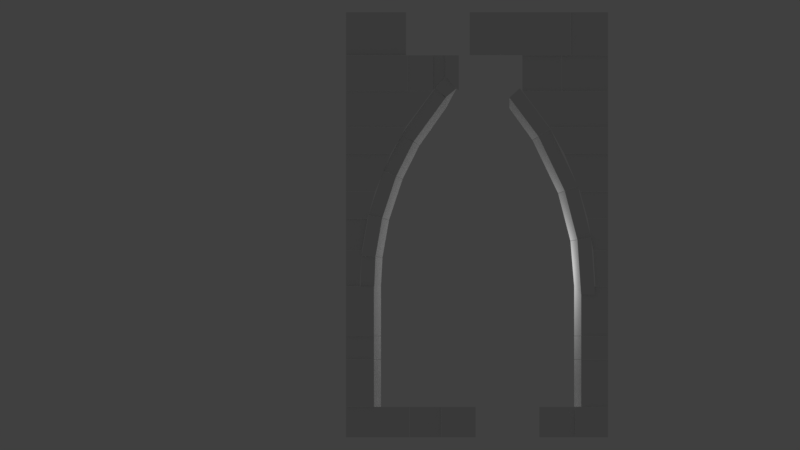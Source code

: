 # Source: FM_ARENA_0_Castle_0_SmallDoor_001.blend  (saved by Blender 2.79.0; exported with 4.5.12 LTS)
import bpy
from mathutils import Matrix  # noqa: F401  (used for matrix-valued properties, if any)

bpy.ops.wm.read_factory_settings(use_empty=True)
scene = bpy.context.scene
scene.name = 'Scene'

# ---- collections
col_collection_1 = bpy.data.collections.new('Collection 1'); scene.collection.children.link(col_collection_1)

# ---- world
world_world = bpy.data.worlds.new('World'); scene.world = world_world
world_world.color = (0.05088, 0.05088, 0.05088)
world_world.use_sun_shadow = False
world_world.sun_shadow_jitter_overblur = 0.0
world_world.cycles.sampling_method = 'MANUAL'

# ---- cameras
cam_camera = bpy.data.cameras.new('Camera')
cam_camera.type = 'ORTHO'
cam_camera.clip_end = 100.0
cam_camera.lens = 35.0
cam_camera.sensor_width = 32.0
cam_camera.sensor_height = 18.0
cam_camera.ortho_scale = 28.21
cam_camera.dof.focus_distance = 0.0

# ---- lights
light_lamp = bpy.data.lights.new('Lamp', 'POINT')
light_lamp.transmission_factor = 0.0
light_lamp.cutoff_distance = 30.0
light_lamp.energy = 100.0
light_lamp.shadow_buffer_clip_start = 1.001
light_lamp.shadow_soft_size = 0.1
light_lamp.shadow_maximum_resolution = 0.006
light_lamp.use_absolute_resolution = True

# ---- meshes
me_wall_001 = bpy.data.meshes.new('Wall.001')
me_wall_001.from_pydata([(6.101, -1.033, 0.005), (6.101, 1.033, 0.005), (6.101, 1.033, 1.07), (6.101, -1.033, 1.07), (7.236, -1.033, 0.005), (7.236, 1.033, 0.005), (7.236, 1.033, 1.07), (7.236, -1.033, 1.07), (4.82, -0.963, 0.005), (4.82, 0.963, 0.005), (4.82, 0.963, 1.07), (4.82, -0.963, 1.07), (6.091, -0.963, 0.005), (6.091, 0.963, 0.005), (6.091, 0.963, 1.07), (6.091, -0.963, 1.07), (6.296, -0.9929, 1.08), (6.046, 0.9929, 1.08), (6.046, 0.9929, 2.741), (6.296, -0.9929, 2.741), (7.241, -0.9929, 1.08), (7.241, 0.9929, 1.08), (7.241, 0.9929, 2.741), (7.241, -0.9929, 2.741), (6.296, -1.015, 2.751), (6.046, 1.015, 2.751), (6.046, 1.015, 3.57), (6.296, -1.015, 3.57), (7.241, -1.015, 2.751), (7.241, 1.015, 2.751), (7.241, 1.015, 3.57), (7.241, -1.015, 3.57), (6.296, -0.9717, 3.58), (6.046, 0.9717, 3.58), (6.046, 0.9717, 5.32), (6.296, -0.9717, 5.32), (7.241, -0.9717, 3.58), (7.241, 0.9717, 3.58), (7.241, 0.9717, 5.32), (7.241, -0.9717, 5.32), (6.796, -0.9936, 5.33), (6.796, 0.9936, 5.33), (6.721, 0.9936, 6.579), (6.721, -0.9936, 6.579), (7.241, -0.9936, 5.33), (7.241, 0.9936, 5.33), (7.241, 0.9936, 6.579), (7.241, -0.9936, 6.579), (6.72, -0.9763, 6.589), (6.72, 0.9763, 6.589), (6.523, 0.9763, 7.707), (6.523, -0.9763, 7.707), (7.241, -0.9763, 6.589), (7.241, 0.9763, 6.589), (7.241, 0.9763, 7.707), (7.241, -0.9763, 7.707), (6.521, -0.9676, 7.717), (6.521, 0.9676, 7.717), (6.253, 0.9676, 8.663), (6.253, -0.9676, 8.663), (7.241, -0.9676, 7.717), (7.241, 0.9676, 7.717), (7.241, 0.9676, 8.663), (7.241, -0.9676, 8.663), (6.25, -0.9985, 8.673), (6.25, 0.9985, 8.673), (5.702, 0.9985, 9.999), (5.702, -0.9985, 9.999), (7.241, -0.9985, 8.673), (7.241, 0.9985, 8.673), (7.241, 0.9985, 9.999), (7.241, -0.9985, 9.999), (5.697, -1.048, 10.01), (5.697, 1.048, 10.01), (5.175, 1.048, 10.94), (5.175, -1.048, 10.94), (7.241, -1.048, 10.01), (7.241, 1.048, 10.01), (7.241, 1.048, 10.94), (7.241, -1.048, 10.94), (5.169, -1.007, 10.95), (5.169, 1.007, 10.95), (4.231, 1.007, 12.21), (4.231, -1.007, 12.21), (7.241, -1.007, 10.95), (7.241, 1.007, 10.95), (7.241, 1.007, 12.21), (7.241, -1.007, 12.21), (4.223, -0.9661, 12.22), (4.223, 0.9661, 12.22), (4.223, 0.9661, 13.47), (4.223, -0.9661, 13.47), (5.602, -0.9661, 12.22), (5.602, 0.9661, 12.22), (5.602, 0.9661, 13.47), (5.602, -0.9661, 13.47), (5.612, -0.96, 12.22), (5.612, 0.96, 12.22), (5.612, 0.96, 13.47), (5.612, -0.96, 13.47), (7.241, -0.96, 12.22), (7.241, 0.96, 12.22), (7.241, 0.96, 13.47), (7.241, -0.96, 13.47), (5.925, -1.009, 13.48), (5.925, 1.009, 13.48), (5.925, 1.009, 14.99), (5.925, -1.009, 14.99), (7.236, -1.009, 13.48), (7.236, 1.009, 13.48), (7.236, 1.009, 14.99), (7.236, -1.009, 14.99), (2.367, -1.049, 13.48), (2.367, 1.049, 13.48), (2.367, 1.049, 14.99), (2.367, -1.049, 14.99), (4.141, -1.049, 13.48), (4.141, 1.049, 13.48), (4.141, 1.049, 14.99), (4.141, -1.049, 14.99), (5.915, -1.049, 13.48), (5.915, 1.049, 13.48), (5.915, 1.049, 14.99), (5.915, -1.049, 14.99), (3.765, -1.005, 11.98), (3.765, 0.9672, 11.6), (4.131, 0.9672, 12.31), (4.131, -1.005, 12.31), (4.784, -1.005, 10.62), (4.571, 0.9672, 10.49), (5.2, 0.9672, 10.88), (5.2, -1.005, 10.88), (4.789, -0.9986, 10.61), (4.576, 1.049, 10.48), (5.205, 1.049, 10.87), (5.205, -0.9986, 10.87), (5.713, -0.9986, 8.696), (5.477, 1.049, 8.612), (6.174, 1.049, 8.861), (6.174, -0.9986, 8.861), (5.716, -0.9798, 8.686), (5.48, 1.042, 8.603), (6.178, 1.042, 8.851), (6.178, -0.9798, 8.851), (6.159, -0.9798, 6.976), (5.913, 1.042, 6.935), (6.643, 1.042, 7.057), (6.643, -0.9798, 7.057), (6.161, -1.042, 6.967), (5.914, 1.015, 6.926), (6.644, 1.015, 7.047), (6.644, -1.042, 7.047), (6.292, -1.042, 5.037), (6.046, 1.015, 5.33), (6.782, 1.015, 5.023), (6.782, -1.042, 5.023)], [], [(0, 3, 2, 1), (0, 1, 5, 4), (1, 2, 6, 5), (2, 3, 7, 6), (3, 0, 4, 7), (4, 5, 6, 7), (8, 11, 10, 9), (8, 9, 13, 12), (9, 10, 14, 13), (10, 11, 15, 14), (11, 8, 12, 15), (12, 13, 14, 15), (16, 19, 18, 17), (16, 17, 21, 20), (17, 18, 22, 21), (18, 19, 23, 22), (19, 16, 20, 23), (20, 21, 22, 23), (24, 27, 26, 25), (24, 25, 29, 28), (25, 26, 30, 29), (26, 27, 31, 30), (27, 24, 28, 31), (28, 29, 30, 31), (32, 35, 34, 33), (32, 33, 37, 36), (33, 34, 38, 37), (34, 35, 39, 38), (35, 32, 36, 39), (36, 37, 38, 39), (40, 43, 42, 41), (40, 41, 45, 44), (41, 42, 46, 45), (42, 43, 47, 46), (43, 40, 44, 47), (44, 45, 46, 47), (48, 51, 50, 49), (48, 49, 53, 52), (49, 50, 54, 53), (50, 51, 55, 54), (51, 48, 52, 55), (52, 53, 54, 55), (56, 59, 58, 57), (56, 57, 61, 60), (57, 58, 62, 61), (58, 59, 63, 62), (59, 56, 60, 63), (60, 61, 62, 63), (64, 67, 66, 65), (64, 65, 69, 68), (65, 66, 70, 69), (66, 67, 71, 70), (67, 64, 68, 71), (68, 69, 70, 71), (72, 75, 74, 73), (72, 73, 77, 76), (73, 74, 78, 77), (74, 75, 79, 78), (75, 72, 76, 79), (76, 77, 78, 79), (80, 83, 82, 81), (80, 81, 85, 84), (81, 82, 86, 85), (82, 83, 87, 86), (83, 80, 84, 87), (84, 85, 86, 87), (88, 91, 90, 89), (88, 89, 93, 92), (89, 90, 94, 93), (90, 91, 95, 94), (91, 88, 92, 95), (92, 93, 94, 95), (96, 99, 98, 97), (96, 97, 101, 100), (97, 98, 102, 101), (98, 99, 103, 102), (99, 96, 100, 103), (100, 101, 102, 103), (104, 107, 106, 105), (104, 105, 109, 108), (105, 106, 110, 109), (106, 107, 111, 110), (107, 104, 108, 111), (108, 109, 110, 111), (112, 115, 114, 113), (112, 113, 117, 116), (113, 114, 118, 117), (114, 115, 119, 118), (115, 112, 116, 119), (116, 117, 121, 120), (117, 118, 122, 121), (118, 119, 123, 122), (119, 116, 120, 123), (120, 121, 122, 123), (124, 127, 126, 125), (124, 125, 129, 128), (125, 126, 130, 129), (126, 127, 131, 130), (127, 124, 128, 131), (128, 129, 130, 131), (132, 135, 134, 133), (132, 133, 137, 136), (133, 134, 138, 137), (134, 135, 139, 138), (135, 132, 136, 139), (136, 137, 138, 139), (140, 143, 142, 141), (140, 141, 145, 144), (141, 142, 146, 145), (142, 143, 147, 146), (143, 140, 144, 147), (144, 145, 146, 147), (148, 151, 150, 149), (148, 149, 153, 152), (149, 150, 154, 153), (150, 151, 155, 154), (151, 148, 152, 155), (152, 153, 154, 155)])
_uv = me_wall_001.uv_layers.new(name='UVMap')
_uv.uv.foreach_set('vector', [0.06012, 0.8893, 0.0, 0.8896, 1.866e-08, 0.7723, 0.06012, 0.772, 0.8308, 0.6924, 0.8308, 0.8098, 0.7662, 0.8098, 0.7662, 0.6924, 0.8269, 0.9878, 0.7662, 0.9878, 0.7662, 0.9233, 0.8269, 0.9233, 0.7664, 0.6924, 0.7664, 0.575, 0.8309, 0.575, 0.8309, 0.6924, 0.2757, 0.9742, 0.2151, 0.9742, 0.2151, 0.9096, 0.2757, 0.9096, 0.8894, 0.1179, 0.8894, 0.2353, 0.8289, 0.2353, 0.8289, 0.1179, 0.9019, 0.5695, 0.8418, 0.5698, 0.8418, 0.4605, 0.9019, 0.4601, 2.714e-08, 0.772, 0.0, 0.6625, 0.0723, 0.6625, 0.0723, 0.772, 0.599, 0.9696, 0.5384, 0.9696, 0.5384, 0.8973, 0.599, 0.8973, 0.176, 0.6674, 0.176, 0.7769, 0.1037, 0.7769, 0.1037, 0.6674, 0.6771, 0.9686, 0.6165, 0.9686, 0.6165, 0.8964, 0.6771, 0.8964, 0.8915, 0.289, 0.8915, 0.3985, 0.831, 0.3985, 0.831, 0.289, 0.2151, 0.4899, 0.3089, 0.4908, 0.3089, 0.6042, 0.2151, 0.6032, 0.7752, 0.2308, 0.7609, 0.1179, 0.8289, 0.118, 0.8289, 0.2308, 0.8668, 0.09441, 0.8668, 1.355e-08, 0.9348, 0.0, 0.9348, 0.09441, 0.7631, 0.4019, 0.7773, 0.289, 0.831, 0.289, 0.831, 0.4019, 0.05379, 0.8896, 0.05379, 0.984, 2.714e-08, 0.984, 0.0, 0.8896, 0.6058, 0.289, 0.6058, 0.4019, 0.5115, 0.4019, 0.5115, 0.289, 0.981, 0.1164, 0.9348, 0.1159, 0.9348, 0.0, 0.981, 0.0004625, 0.4539, 0.8011, 0.4396, 0.6856, 0.5076, 0.6856, 0.5076, 0.8011, 0.05537, 0.8988, 0.102, 0.8988, 0.102, 0.9667, 0.05537, 0.9667, 0.7343, 0.1154, 0.7485, 0.0, 0.8022, 2.71e-08, 0.8022, 0.1154, 0.4, 0.1706, 0.3534, 0.1706, 0.3534, 0.1169, 0.4, 0.1169, 0.9862, 0.6924, 0.9862, 0.8078, 0.9397, 0.8078, 0.9397, 0.6924, 0.567, 0.112, 0.4688, 0.111, 0.4688, 0.0, 0.567, 0.001051, 0.7881, 0.5706, 0.7738, 0.4601, 0.8418, 0.4601, 0.8418, 0.5706, 0.8309, 0.6739, 0.8309, 0.575, 0.8989, 0.575, 0.8989, 0.6739, 0.325, 0.865, 0.3392, 0.7545, 0.3929, 0.7545, 0.3929, 0.865, 0.4934, 0.8886, 0.4934, 0.9875, 0.4396, 0.9875, 0.4396, 0.8886, 0.5384, 0.4601, 0.5384, 0.5706, 0.4396, 0.5706, 0.4396, 0.4601, 0.7664, 0.6922, 0.6953, 0.6924, 0.6953, 0.5795, 0.7664, 0.5793, 0.3188, 0.7172, 0.3188, 0.8301, 0.2935, 0.8301, 0.2935, 0.7172, 0.8771, 0.9695, 0.8728, 0.8985, 0.9024, 0.8985, 0.9024, 0.9695, 0.3231, 0.6042, 0.3231, 0.7172, 0.2935, 0.7172, 0.2935, 0.6042, 0.7623, 0.8897, 0.7581, 0.9607, 0.7327, 0.9607, 0.7327, 0.8897, 0.7738, 0.4601, 0.7738, 0.5731, 0.7029, 0.5731, 0.7029, 0.4601, 0.8022, 0.0, 0.8668, 0.0001309, 0.8668, 0.111, 0.8022, 0.1109, 0.5076, 0.7966, 0.5076, 0.6856, 0.5372, 0.6856, 0.5372, 0.7966, 0.409, 0.9815, 0.3978, 0.918, 0.4387, 0.918, 0.4387, 0.9815, 0.9592, 0.9233, 0.9592, 0.8124, 1.0, 0.8124, 1.0, 0.9233, 0.9464, 0.9223, 0.9352, 0.9859, 0.9055, 0.9859, 0.9055, 0.9223, 0.1037, 0.8879, 0.1037, 0.7769, 0.1672, 0.7769, 0.1672, 0.8879, 0.9573, 0.5704, 0.9019, 0.57, 0.9019, 0.4601, 0.9573, 0.4605, 0.5344, 0.8886, 0.5344, 0.9986, 0.4934, 0.9986, 0.4934, 0.8886, 0.5653, 0.4171, 0.6192, 0.4019, 0.6192, 0.4581, 0.5653, 0.4581, 0.8989, 0.685, 0.8989, 0.575, 0.9551, 0.575, 0.9551, 0.685, 0.5115, 0.4019, 0.5653, 0.4171, 0.5653, 0.4581, 0.5115, 0.4581, 0.9592, 0.8124, 0.9592, 0.9223, 0.9055, 0.9223, 0.9055, 0.8124, 0.6165, 0.5793, 0.6953, 0.5803, 0.6953, 0.6937, 0.6165, 0.6927, 0.8227, 0.8098, 0.8227, 0.9233, 0.7662, 0.9233, 0.7662, 0.8098, 0.6908, 0.8333, 0.7662, 0.8022, 0.7662, 0.8897, 0.6908, 0.8897, 0.1913, 0.5539, 0.1913, 0.6674, 0.1037, 0.6674, 0.1037, 0.5539, 0.4396, 0.8011, 0.5151, 0.8322, 0.5151, 0.8886, 0.4396, 0.8886, 0.7609, 0.1179, 0.7609, 0.2315, 0.6857, 0.2315, 0.6857, 0.1179, 0.887, 0.8124, 0.8308, 0.8114, 0.8308, 0.6924, 0.887, 0.6934, 0.5996, 0.118, 0.5996, 0.2371, 0.5118, 0.237, 0.5118, 0.1179, 0.8915, 0.3187, 0.9443, 0.289, 0.9443, 0.4065, 0.8915, 0.4065, 0.0, 0.3206, 2.714e-08, 0.2015, 0.1174, 0.2015, 0.1174, 0.3206, 0.8894, 0.1179, 0.9422, 0.1476, 0.9422, 0.2354, 0.8894, 0.2354, 0.9397, 0.6924, 0.9397, 0.8115, 0.887, 0.8115, 0.887, 0.6924, 0.6165, 0.6956, 0.5384, 0.6937, 0.5384, 0.5793, 0.6165, 0.5812, 0.4396, 0.4068, 0.325, 0.4068, 0.325, 0.2891, 0.4396, 0.289, 0.4396, 0.3423, 0.5115, 0.289, 0.5115, 0.4601, 0.4396, 0.4601, 0.3534, 0.1708, 0.2387, 0.1708, 0.2387, 0.0, 0.3534, 2.71e-08, 0.4399, 0.1179, 0.5118, 0.1712, 0.5118, 0.289, 0.4399, 0.289, 0.7631, 0.289, 0.7631, 0.4035, 0.6914, 0.4035, 0.6914, 0.289, 0.6165, 0.6941, 0.687, 0.6937, 0.687, 0.8034, 0.6165, 0.8038, 0.7029, 0.4601, 0.7029, 0.57, 0.6245, 0.57, 0.6245, 0.4601, 0.325, 0.865, 0.3961, 0.865, 0.3961, 0.9434, 0.325, 0.9434, 0.2151, 0.714, 0.2151, 0.6042, 0.2935, 0.6042, 0.2935, 0.714, 0.1748, 0.9663, 0.1037, 0.9663, 0.1037, 0.8879, 0.1748, 0.8879, 0.6953, 0.8022, 0.6953, 0.6924, 0.7662, 0.6924, 0.7662, 0.8022, 0.2856, 0.8231, 0.2151, 0.8235, 0.2151, 0.7144, 0.2856, 0.714, 0.6597, 9.852e-06, 0.6597, 0.1091, 0.567, 0.1091, 0.567, 0.0, 0.6165, 0.8038, 0.6876, 0.8038, 0.6876, 0.8964, 0.6165, 0.8964, 0.09258, 0.5534, 0.09258, 0.6625, 0.0, 0.6625, 8.142e-08, 0.5534, 0.6095, 0.8973, 0.5384, 0.8973, 0.5384, 0.8047, 0.6095, 0.8047, 0.6093, 0.6956, 0.6093, 0.8047, 0.5384, 0.8047, 0.5384, 0.6956, 0.4396, 0.5711, 0.5252, 0.5706, 0.5252, 0.6852, 0.4396, 0.6856, 0.6597, 0.1147, 0.6597, 0.0, 0.7343, 7.975e-06, 0.7343, 0.1147, 0.8308, 0.8985, 0.8308, 0.8124, 0.9055, 0.8124, 0.9055, 0.8985, 0.3996, 0.6398, 0.3996, 0.7545, 0.325, 0.7545, 0.325, 0.6398, 0.2898, 0.8235, 0.2898, 0.9096, 0.2151, 0.9096, 0.2151, 0.8235, 0.6857, 0.1179, 0.6857, 0.2326, 0.5996, 0.2326, 0.5996, 0.1179, 0.325, 0.5208, 0.4106, 0.5203, 0.4106, 0.6393, 0.325, 0.6398, 0.1194, 0.2015, 1.357e-08, 0.2015, 1.357e-08, 0.1007, 0.1194, 0.1007, 0.2387, 0.1708, 0.325, 0.1708, 0.325, 0.2716, 0.2387, 0.2716, 0.2387, 0.2013, 0.1194, 0.2013, 0.1194, 0.1007, 0.2387, 0.1007, 0.2056, 0.4029, 0.1194, 0.4029, 0.1194, 0.3021, 0.2056, 0.3021, 0.1194, 0.1007, 1.357e-08, 0.1007, 0.0, 1.274e-05, 0.1194, 0.0, 0.2387, 0.2716, 0.325, 0.2716, 0.325, 0.3725, 0.2387, 0.3725, 0.2387, 0.1007, 0.1194, 0.1007, 0.1194, 5.42e-08, 0.2387, 0.0, 0.2056, 0.3021, 0.1194, 0.3021, 0.1194, 0.2013, 0.2056, 0.2013, 0.6245, 0.4601, 0.6245, 0.5793, 0.5384, 0.5793, 0.5384, 0.4601, 0.3419, 0.5191, 0.3262, 0.5203, 0.325, 0.4083, 0.3623, 0.4068, 0.3419, 0.5191, 0.3623, 0.4068, 0.431, 0.4077, 0.4263, 0.5203, 0.832, 0.9183, 0.8728, 0.8985, 0.8728, 1.0, 0.8308, 0.9964, 0.6058, 0.4011, 0.6058, 0.289, 0.6914, 0.289, 0.6914, 0.4011, 0.2935, 0.8301, 0.3213, 0.8325, 0.3213, 0.9292, 0.2935, 0.9316, 0.2004, 0.6674, 0.2126, 0.7795, 0.176, 0.7795, 0.1762, 0.6674, 0.412, 0.6398, 0.4365, 0.6398, 0.4365, 0.7562, 0.3996, 0.7562, 0.325, 0.289, 0.3279, 0.1721, 0.4399, 0.1708, 0.4399, 0.2877, 0.102, 0.8943, 0.06012, 0.8988, 0.06012, 0.772, 0.102, 0.7765, 0.1165, 0.4385, 0.0, 0.4385, 0.0, 0.3206, 0.1165, 0.3206, 0.2056, 0.2013, 0.2334, 0.2043, 0.2334, 0.3252, 0.2056, 0.3281, 0.2016, 0.8235, 0.2151, 0.9398, 0.1749, 0.9398, 0.175, 0.8235, 0.9709, 0.4554, 0.9976, 0.4554, 0.9976, 0.5704, 0.9573, 0.5704, 0.2035, 0.4385, 0.2011, 0.5539, 0.1038, 0.5539, 0.1037, 0.4385, 0.6908, 0.8934, 0.7327, 0.8897, 0.7327, 0.995, 0.6908, 0.9913, 0.1037, 0.4385, 0.1037, 0.5534, 0.0, 0.5534, 0.0, 0.4385, 0.0723, 0.6625, 0.1001, 0.665, 0.1001, 0.7654, 0.0723, 0.7678, 0.9828, 0.575, 0.9969, 0.6899, 0.9551, 0.6899, 0.9552, 0.575, 0.4119, 0.8011, 0.4396, 0.8011, 0.4396, 0.918, 0.3978, 0.918, 0.2151, 0.4899, 0.2159, 0.3725, 0.307, 0.3725, 0.325, 0.4899, 0.9422, 0.122, 0.9841, 0.1179, 0.9841, 0.2333, 0.9435, 0.213, 0.3534, 0.1169, 0.3534, 0.0, 0.4688, 0.0, 0.4688, 0.1169, 0.4106, 0.5203, 0.4383, 0.523, 0.4383, 0.6329, 0.4106, 0.6356, 0.9577, 0.406, 0.9443, 0.289, 0.9855, 0.2891, 0.9855, 0.406])
me_wall_001.use_remesh_preserve_volume = False
me_wall_001.use_remesh_preserve_attributes = False
me_wall_001.use_mirror_vertex_groups = False
me_wall_001.update()
me_wall = bpy.data.meshes.new('Wall')
me_wall.from_pydata([(-1.995, -0.995, 0.005), (-1.995, 0.995, 0.005), (-1.995, 0.995, 1.07), (-1.995, -0.995, 1.07), (0.2377, -0.995, 0.005), (0.2377, 0.995, 0.005), (0.2377, 0.995, 1.07), (0.2377, -0.995, 1.07), (0.2477, -0.9983, 0.005), (0.2477, 0.9983, 0.005), (0.2477, 0.9983, 1.07), (0.2477, -0.9983, 1.07), (1.361, -0.9983, 0.005), (1.361, 0.9983, 0.005), (1.361, 0.9983, 1.07), (1.361, -0.9983, 1.07), (1.371, -1.046, 0.005), (1.371, 1.046, 0.005), (1.371, 1.046, 1.07), (1.371, -1.046, 1.07), (2.568, -1.046, 0.005), (2.568, 1.046, 0.005), (2.568, 1.046, 1.07), (2.568, -1.046, 1.07), (-2.0, -1.04, 1.08), (-2.0, 1.04, 1.08), (-2.0, 1.04, 2.741), (-2.0, -1.04, 2.741), (-1.015, -1.04, 1.08), (-0.765, 1.04, 1.08), (-0.765, 1.04, 2.741), (-1.015, -1.04, 2.741), (-2.0, -0.9944, 2.751), (-2.0, 0.9944, 2.751), (-2.0, 0.9944, 3.57), (-2.0, -0.9944, 3.57), (-1.015, -0.9944, 2.751), (-0.765, 0.9944, 2.751), (-0.765, 0.9944, 3.57), (-1.015, -0.9944, 3.57), (-2.0, -1.046, 3.58), (-2.0, 1.046, 3.58), (-2.0, 1.046, 5.32), (-2.0, -1.046, 5.32), (-1.015, -1.046, 3.58), (-0.765, 1.046, 3.58), (-0.765, 1.046, 5.32), (-1.015, -1.046, 5.32), (-2.0, -0.9639, 5.33), (-2.0, 0.9639, 5.33), (-2.0, 0.9639, 6.579), (-2.0, -0.9639, 6.579), (-1.515, -0.9639, 5.33), (-1.515, 0.9639, 5.33), (-1.44, 0.9639, 6.579), (-1.44, -0.9639, 6.579), (-2.0, -0.952, 6.589), (-2.0, 0.952, 6.589), (-2.0, 0.952, 7.707), (-2.0, -0.952, 7.707), (-1.439, -0.952, 6.589), (-1.439, 0.952, 6.589), (-1.242, 0.952, 7.707), (-1.242, -0.952, 7.707), (-2.0, -0.9973, 7.717), (-2.0, 0.9973, 7.717), (-2.0, 0.9973, 8.663), (-2.0, -0.9973, 8.663), (-1.239, -0.9973, 7.717), (-1.239, 0.9973, 7.717), (-0.9715, 0.9973, 8.663), (-0.9715, -0.9973, 8.663), (-2.0, -0.9919, 8.673), (-2.0, 0.9919, 8.673), (-2.0, 0.9919, 9.999), (-2.0, -0.9919, 9.999), (-0.9682, -0.9919, 8.673), (-0.9682, 0.9919, 8.673), (-0.4201, 0.9919, 9.999), (-0.4201, -0.9919, 9.999), (-2.0, -1.039, 10.01), (-2.0, 1.039, 10.01), (-2.0, 1.039, 10.94), (-2.0, -1.039, 10.94), (-0.4151, -1.039, 10.01), (-0.4151, 1.039, 10.01), (0.1065, 1.039, 10.94), (0.1065, -1.039, 10.94), (-2.0, -1.019, 10.95), (-2.0, 1.019, 10.95), (-2.0, 1.019, 12.21), (-2.0, -1.019, 12.21), (0.1129, -1.019, 10.95), (0.1129, 1.019, 10.95), (1.05, 1.019, 12.21), (1.05, -1.019, 12.21), (1.064, -0.9592, 12.23), (1.064, 0.9592, 12.23), (1.064, 0.9592, 13.47), (1.064, -0.9592, 13.47), (1.515, -0.9592, 12.71), (1.515, 0.9592, 12.71), (1.515, 0.9592, 13.47), (1.515, -0.9592, 13.47), (-2.0, -1.044, 12.22), (-2.0, 1.044, 12.22), (-2.0, 1.044, 13.47), (-2.0, -1.044, 13.47), (0.1727, -1.044, 12.22), (0.1727, 1.044, 12.22), (0.1727, 1.044, 13.47), (0.1727, -1.044, 13.47), (0.1827, -1.024, 12.22), (0.1827, 1.024, 12.22), (0.1827, 1.024, 13.47), (0.1827, -1.024, 13.47), (1.059, -1.024, 12.22), (1.059, 1.024, 12.22), (1.059, 1.024, 13.47), (1.059, -1.024, 13.47), (1.525, -1.045, 12.71), (1.525, 1.045, 12.71), (1.525, 1.045, 13.47), (1.525, -1.045, 13.47), (1.976, -1.045, 12.23), (1.976, 1.045, 12.23), (1.976, 1.045, 13.47), (1.976, -1.045, 13.47), (-1.995, -0.9551, 13.48), (-1.995, 0.9551, 13.48), (-1.995, 0.9551, 14.99), (-1.995, -0.9551, 14.99), (0.1159, -0.9551, 13.48), (0.1159, 0.9551, 13.48), (0.1159, 0.9551, 14.99), (0.1159, -0.9551, 14.99), (-1.011, -0.967, 5.037), (-0.765, 0.9729, 5.33), (-1.501, 0.9729, 5.023), (-1.501, -0.967, 5.023), (-0.9607, -0.967, 6.367), (-0.7121, 0.9729, 6.341), (-1.448, 0.9729, 6.418), (-1.448, -0.967, 6.418), (-0.9597, -1.029, 6.377), (-0.7111, 0.9915, 6.35), (-1.447, 0.9915, 6.428), (-1.447, -1.029, 6.428), (-0.7247, -1.029, 7.72), (-0.4819, 0.9915, 7.66), (-1.201, 0.9915, 7.837), (-1.201, -1.029, 7.837), (-0.7223, -0.9807, 7.729), (-0.4796, 1.038, 7.669), (-1.198, 1.038, 7.847), (-1.198, -0.9807, 7.847), (-0.2349, -0.9807, 9.202), (-0.00432, 1.038, 9.105), (-0.6867, 1.038, 9.391), (-0.6867, -0.9807, 9.391), (-0.231, -0.9521, 9.211), (-0.0005908, 0.9877, 9.114), (-0.6827, 0.9877, 9.401), (-0.6827, -0.9521, 9.401), (0.3789, -0.9521, 10.42), (0.5942, 0.9877, 10.3), (-0.04291, 0.9877, 10.67), (-0.04291, -0.9521, 10.67), (0.384, -0.9687, 10.43), (0.5991, 0.9695, 10.3), (-0.03764, 0.9695, 10.68), (-0.03764, -0.9687, 10.68), (1.517, -0.9687, 11.98), (1.517, 0.9695, 11.6), (1.15, 0.9695, 12.31), (1.15, -0.9687, 12.31), (1.52, 0.9969, 12.71), (1.145, 0.9969, 12.3), (1.52, 0.9969, 11.6), (1.895, 0.9969, 12.3), (1.52, -0.9969, 12.71), (1.145, -0.9969, 12.3), (1.52, -0.9969, 11.99), (1.895, -0.9969, 12.3)], [], [(0, 3, 2, 1), (0, 1, 5, 4), (1, 2, 6, 5), (2, 3, 7, 6), (3, 0, 4, 7), (4, 5, 6, 7), (8, 11, 10, 9), (8, 9, 13, 12), (9, 10, 14, 13), (10, 11, 15, 14), (11, 8, 12, 15), (12, 13, 14, 15), (16, 19, 18, 17), (16, 17, 21, 20), (17, 18, 22, 21), (18, 19, 23, 22), (19, 16, 20, 23), (20, 21, 22, 23), (24, 27, 26, 25), (24, 25, 29, 28), (25, 26, 30, 29), (26, 27, 31, 30), (27, 24, 28, 31), (28, 29, 30, 31), (32, 35, 34, 33), (32, 33, 37, 36), (33, 34, 38, 37), (34, 35, 39, 38), (35, 32, 36, 39), (36, 37, 38, 39), (40, 43, 42, 41), (40, 41, 45, 44), (41, 42, 46, 45), (42, 43, 47, 46), (43, 40, 44, 47), (44, 45, 46, 47), (48, 51, 50, 49), (48, 49, 53, 52), (49, 50, 54, 53), (50, 51, 55, 54), (51, 48, 52, 55), (52, 53, 54, 55), (56, 59, 58, 57), (56, 57, 61, 60), (57, 58, 62, 61), (58, 59, 63, 62), (59, 56, 60, 63), (60, 61, 62, 63), (64, 67, 66, 65), (64, 65, 69, 68), (65, 66, 70, 69), (66, 67, 71, 70), (67, 64, 68, 71), (68, 69, 70, 71), (72, 75, 74, 73), (72, 73, 77, 76), (73, 74, 78, 77), (74, 75, 79, 78), (75, 72, 76, 79), (76, 77, 78, 79), (80, 83, 82, 81), (80, 81, 85, 84), (81, 82, 86, 85), (82, 83, 87, 86), (83, 80, 84, 87), (84, 85, 86, 87), (88, 91, 90, 89), (88, 89, 93, 92), (89, 90, 94, 93), (90, 91, 95, 94), (91, 88, 92, 95), (92, 93, 94, 95), (96, 99, 98, 97), (96, 97, 101, 100), (97, 98, 102, 101), (98, 99, 103, 102), (99, 96, 100, 103), (100, 101, 102, 103), (104, 107, 106, 105), (104, 105, 109, 108), (105, 106, 110, 109), (106, 107, 111, 110), (107, 104, 108, 111), (108, 109, 110, 111), (112, 115, 114, 113), (112, 113, 117, 116), (113, 114, 118, 117), (114, 115, 119, 118), (115, 112, 116, 119), (116, 117, 118, 119), (120, 123, 122, 121), (120, 121, 125, 124), (121, 122, 126, 125), (122, 123, 127, 126), (123, 120, 124, 127), (124, 125, 126, 127), (128, 131, 130, 129), (128, 129, 133, 132), (129, 130, 134, 133), (130, 131, 135, 134), (131, 128, 132, 135), (132, 133, 134, 135), (136, 139, 138, 137), (136, 137, 141, 140), (137, 138, 142, 141), (138, 139, 143, 142), (139, 136, 140, 143), (140, 141, 142, 143), (144, 147, 146, 145), (144, 145, 149, 148), (145, 146, 150, 149), (146, 147, 151, 150), (147, 144, 148, 151), (148, 149, 150, 151), (152, 155, 154, 153), (152, 153, 157, 156), (153, 154, 158, 157), (154, 155, 159, 158), (155, 152, 156, 159), (156, 157, 158, 159), (160, 163, 162, 161), (160, 161, 165, 164), (161, 162, 166, 165), (162, 163, 167, 166), (163, 160, 164, 167), (164, 165, 166, 167), (168, 171, 170, 169), (168, 169, 173, 172), (169, 170, 174, 173), (170, 171, 175, 174), (171, 168, 172, 175), (172, 173, 174, 175), (179, 178, 177, 176), (180, 181, 182, 183), (180, 183, 179, 176), (181, 180, 176, 177), (182, 181, 177, 178), (183, 182, 178, 179)])
_uv = me_wall.uv_layers.new(name='UVMap')
_uv.uv.foreach_set('vector', [0.8697, 0.7076, 0.8104, 0.7076, 0.8104, 0.5966, 0.8697, 0.5966, 0.0, 0.1698, 0.1109, 0.1698, 0.1109, 0.2941, 1.329e-08, 0.2941, 0.3973, 0.8322, 0.338, 0.8322, 0.338, 0.7077, 0.3973, 0.7077, 0.1135, 0.2419, 0.2244, 0.2419, 0.2244, 0.3662, 0.1135, 0.3662, 0.8208, 0.3664, 0.7614, 0.3664, 0.7614, 0.2419, 0.8208, 0.2419, 0.8795, 0.3539, 0.8795, 0.4648, 0.8208, 0.4644, 0.8208, 0.3535, 0.869, 0.5868, 0.8097, 0.5868, 0.8097, 0.4755, 0.869, 0.4755, 0.6751, 0.824, 0.6751, 0.7126, 0.7371, 0.7126, 0.7371, 0.824, 0.5805, 0.96, 0.5212, 0.96, 0.5212, 0.8979, 0.5805, 0.8979, 0.7438, 0.8246, 0.7438, 0.7133, 0.8058, 0.7133, 0.8058, 0.8246, 0.1729, 0.9568, 0.1135, 0.9568, 0.1135, 0.8947, 0.1729, 0.8947, 0.8795, 0.2423, 0.8795, 0.3535, 0.8208, 0.3531, 0.8208, 0.2419, 0.6641, 0.8269, 0.6048, 0.8269, 0.6048, 0.7102, 0.6641, 0.7102, 0.7431, 0.5922, 0.7431, 0.4755, 0.8097, 0.4755, 0.8097, 0.5922, 0.3988, 0.2419, 0.3395, 0.2419, 0.3395, 0.1752, 0.3988, 0.1752, 0.7438, 0.7133, 0.7438, 0.5966, 0.8104, 0.5966, 0.8104, 0.7133, 0.4582, 0.2419, 0.3988, 0.2419, 0.3988, 0.1752, 0.4582, 0.1752, 0.84, 0.1136, 0.84, 0.2302, 0.7813, 0.2298, 0.7813, 0.1132, 0.5264, 0.4755, 0.4339, 0.4755, 0.4339, 0.3594, 0.5264, 0.3594, 0.7431, 0.4755, 0.7431, 0.5915, 0.6744, 0.5915, 0.6883, 0.4755, 0.2932, 0.8112, 0.2932, 0.9038, 0.2244, 0.9038, 0.2244, 0.8112, 0.7438, 0.5966, 0.7438, 0.7126, 0.689, 0.7126, 0.6751, 0.5966, 0.6597, 0.8269, 0.6597, 0.9195, 0.6048, 0.9195, 0.6048, 0.8269, 0.1135, 0.4837, 0.1135, 0.3671, 0.2051, 0.3662, 0.2051, 0.4828, 0.9136, 0.9416, 0.868, 0.9416, 0.868, 0.8308, 0.9136, 0.8308, 0.7874, 0.0, 0.7874, 0.1109, 0.7186, 0.1109, 0.7325, 7.92e-06, 0.9405, 0.1132, 0.9862, 0.1132, 0.9862, 0.1821, 0.9405, 0.1821, 0.5212, 0.8098, 0.5212, 0.6989, 0.576, 0.6989, 0.5899, 0.8098, 0.3353, 0.9833, 0.2896, 0.9833, 0.2896, 0.9284, 0.3353, 0.9284, 0.9405, 0.1132, 0.9405, 0.2247, 0.8953, 0.2252, 0.8953, 0.1137, 0.3213, 0.4763, 0.2244, 0.4763, 0.2244, 0.3596, 0.3213, 0.3596, 0.5026, 0.588, 0.5026, 0.7047, 0.4339, 0.7047, 0.4478, 0.588, 0.06882, 0.7535, 0.06882, 0.8506, 0.0, 0.8506, 1.329e-08, 0.7535, 0.338, 0.7077, 0.338, 0.591, 0.3927, 0.591, 0.4067, 0.7077, 0.7987, 0.8246, 0.7987, 0.9216, 0.7438, 0.9216, 0.7438, 0.8246, 0.4339, 0.3594, 0.4339, 0.4766, 0.338, 0.4776, 0.338, 0.3604, 0.2939, 0.8112, 0.2244, 0.8112, 0.2244, 0.7037, 0.2939, 0.7037, 0.9751, 0.0, 0.9751, 0.1075, 0.9481, 0.1075, 0.9481, 3.912e-06, 0.9595, 0.5451, 0.9595, 0.4755, 0.9907, 0.4755, 0.9865, 0.5451, 0.07748, 0.635, 0.07748, 0.5275, 0.1086, 0.5275, 0.1086, 0.635, 0.2238, 0.8064, 0.2238, 0.8761, 0.1967, 0.8761, 0.1926, 0.8064, 0.1135, 0.8063, 0.1135, 0.6989, 0.183, 0.6992, 0.183, 0.8066, 0.868, 0.8195, 0.8058, 0.8195, 0.8058, 0.7133, 0.868, 0.7133, 0.3973, 0.8139, 0.3973, 0.7077, 0.4285, 0.7077, 0.4285, 0.8139, 0.4763, 0.9864, 0.4763, 0.924, 0.5185, 0.924, 0.5075, 0.9864, 0.906, 0.1062, 0.906, 9.97e-09, 0.9481, 0.0, 0.9481, 0.1062, 0.4762, 0.9223, 0.4762, 0.9846, 0.4449, 0.9846, 0.4339, 0.9223, 0.816, 0.3675, 0.816, 0.4736, 0.7527, 0.4737, 0.7527, 0.3676, 0.8584, 0.9307, 0.8058, 0.9307, 0.8058, 0.8195, 0.8584, 0.8195, 0.06888, 0.7502, 0.06888, 0.639, 0.1112, 0.639, 0.1112, 0.7502, 0.7965, 0.979, 0.7438, 0.979, 0.7438, 0.9216, 0.7965, 0.9366, 0.906, 0.0, 0.906, 0.1112, 0.8488, 0.1112, 0.8488, 1.329e-08, 0.6575, 0.9769, 0.6048, 0.9769, 0.6048, 0.9345, 0.6575, 0.9195, 0.8697, 0.708, 0.8697, 0.597, 0.9239, 0.5966, 0.9239, 0.7077, 0.689, 0.3526, 0.6152, 0.3526, 0.6152, 0.2419, 0.689, 0.2419, 0.4913, 0.8117, 0.4913, 0.9223, 0.4339, 0.9223, 0.4339, 0.8117, 0.5951, 0.8979, 0.5212, 0.8979, 0.5212, 0.8098, 0.5951, 0.8403, 0.2244, 0.5869, 0.2244, 0.4763, 0.3123, 0.4763, 0.3123, 0.5869, 0.1874, 0.8947, 0.1135, 0.8947, 0.1135, 0.8371, 0.1874, 0.8066, 0.0, 0.639, 0.0, 0.5285, 0.07748, 0.5275, 0.07748, 0.638, 0.9312, 0.3578, 0.8795, 0.3578, 0.8795, 0.2419, 0.9312, 0.2419, 3.986e-08, 0.5275, 0.0, 0.4117, 0.0882, 0.4117, 0.0882, 0.5275, 0.9197, 0.8308, 0.868, 0.8308, 0.868, 0.7133, 0.9197, 0.7424, 0.2299, 5.317e-08, 0.3457, 0.0, 0.3457, 0.1172, 0.2299, 0.1172, 0.9208, 0.5929, 0.869, 0.5929, 0.869, 0.5045, 0.9208, 0.4755, 0.84, 0.2299, 0.84, 0.1142, 0.8953, 0.1132, 0.8953, 0.2289, 0.6751, 0.7102, 0.6048, 0.7102, 0.6048, 0.5966, 0.6751, 0.5966, 0.338, 0.3596, 0.2244, 0.3596, 0.2244, 0.2419, 0.338, 0.242, 0.4865, 0.1701, 0.4161, 0.1701, 0.4161, 0.0, 0.4865, 0.05227, 0.1135, 0.1698, 0.0, 0.1698, 6.643e-09, 3.323e-09, 0.1135, 0.0, 0.4161, 0.1701, 0.3457, 0.1701, 0.3457, 0.05227, 0.4161, 0.0, 0.5381, 0.3574, 0.5381, 0.2439, 0.6152, 0.2419, 0.6152, 0.3554, 0.5031, 0.8117, 0.4339, 0.8117, 0.4339, 0.7047, 0.5031, 0.7047, 0.7813, 0.1132, 0.7813, 0.2201, 0.7508, 0.2211, 0.7508, 0.1142, 0.4833, 0.1726, 0.4833, 0.2419, 0.4582, 0.2419, 0.4582, 0.1998, 0.0882, 0.5186, 0.0882, 0.4117, 0.1133, 0.4117, 0.1133, 0.5186, 0.3374, 0.4763, 0.3374, 0.5456, 0.3123, 0.5184, 0.3123, 0.4763, 0.7508, 0.1142, 0.7508, 0.2211, 0.7091, 0.2208, 0.7091, 0.1139, 0.5907, 0.6989, 0.5212, 0.6989, 0.5212, 0.5824, 0.5907, 0.5824, 0.2299, 0.121, 0.1135, 0.121, 0.1135, 0.0, 0.2299, 1.684e-05, 0.5709, 0.1132, 0.6405, 0.1132, 0.6405, 0.2344, 0.5709, 0.2344, 0.2299, 0.2419, 0.1135, 0.2419, 0.1135, 0.121, 0.2299, 0.121, 0.6744, 0.5966, 0.6048, 0.5966, 0.6048, 0.4755, 0.6744, 0.4755, 0.2244, 0.7032, 0.2244, 0.5869, 0.2933, 0.5874, 0.2933, 0.7037, 0.7527, 0.4737, 0.6832, 0.4737, 0.6832, 0.3594, 0.7527, 0.3594, 0.8795, 0.472, 0.8795, 0.3578, 0.9283, 0.3578, 0.9283, 0.472, 0.2217, 0.8947, 0.2217, 0.9643, 0.1729, 0.9643, 0.1729, 0.8947, 0.6751, 0.9382, 0.6751, 0.824, 0.7238, 0.824, 0.7238, 0.9382, 0.9728, 0.5966, 0.9728, 0.6662, 0.9239, 0.6662, 0.9239, 0.5966, 0.06888, 0.6394, 0.06888, 0.7535, 5.314e-08, 0.7531, 0.0, 0.639, 0.3354, 0.7034, 0.2933, 0.7034, 0.2933, 0.5869, 0.3354, 0.5869, 0.4331, 0.5911, 0.4331, 0.7076, 0.4067, 0.7075, 0.4067, 0.591, 0.2231, 0.5109, 0.2231, 0.553, 0.1979, 0.553, 0.1979, 0.4837, 0.04008, 0.967, 0.04008, 0.8506, 0.06518, 0.8506, 0.06518, 0.967, 0.8058, 1.0, 0.8058, 0.9579, 0.8309, 0.9307, 0.8309, 1.0, 0.7091, 0.1137, 0.7091, 0.23, 0.6405, 0.2296, 0.6405, 0.1132, 0.1979, 0.5902, 0.1135, 0.5902, 0.1135, 0.4837, 0.1979, 0.4837, 0.1064, 0.4117, 0.0, 0.4117, 0.0, 0.2941, 0.1064, 0.2941, 0.5709, 0.1177, 0.4865, 0.1177, 0.4865, 1.329e-08, 0.5709, 0.0, 0.338, 0.2419, 0.4444, 0.2419, 0.4444, 0.3594, 0.338, 0.3594, 0.5709, 0.2354, 0.4865, 0.2354, 0.4865, 0.1177, 0.5709, 0.1177, 0.6048, 0.476, 0.6048, 0.5824, 0.5212, 0.5818, 0.5212, 0.4755, 0.01287, 0.8506, 0.04008, 0.8506, 0.04008, 0.9587, 0.0, 0.9588, 0.1135, 0.6989, 0.1311, 0.5903, 0.1873, 0.5902, 0.1873, 0.6989, 0.2252, 0.9225, 0.2656, 0.9038, 0.2656, 0.9816, 0.2244, 0.9789, 0.6832, 0.3594, 0.6832, 0.4676, 0.6054, 0.4676, 0.6054, 0.3594, 1.0, 0.6744, 0.9728, 0.6726, 0.9728, 0.5984, 1.0, 0.5966, 0.9409, 0.8308, 0.9548, 0.9389, 0.9136, 0.9389, 0.9136, 0.8308, 0.3081, 0.7034, 0.3354, 0.7034, 0.3354, 0.8161, 0.2942, 0.8161, 0.6469, 0.0, 0.6462, 0.1132, 0.5721, 0.1132, 0.5709, 1.994e-08, 0.9694, 0.4347, 0.9283, 0.4375, 0.9283, 0.3578, 0.9694, 0.3606, 0.6054, 0.3594, 0.6054, 0.4721, 0.5264, 0.4721, 0.5264, 0.3594, 0.9694, 0.3578, 0.9967, 0.3596, 0.9967, 0.4357, 0.9694, 0.4375, 0.3648, 0.8322, 0.3785, 0.9449, 0.338, 0.9449, 0.338, 0.8322, 0.3921, 0.8322, 0.4189, 0.8322, 0.419, 0.9447, 0.3785, 0.9447, 0.423, 0.4779, 0.423, 0.591, 0.3401, 0.5907, 0.338, 0.4776, 0.06888, 0.8649, 0.11, 0.8617, 0.11, 0.9524, 0.06888, 0.9492, 0.5212, 0.4755, 0.5212, 0.588, 0.4339, 0.588, 0.4339, 0.4755, 0.9859, 0.804, 0.9587, 0.8019, 0.9587, 0.7154, 0.9859, 0.7133, 0.9329, 0.8259, 0.9197, 0.7133, 0.9587, 0.7133, 0.9587, 0.8259, 0.9465, 0.5836, 0.9209, 0.5836, 0.9208, 0.4755, 0.9595, 0.4755, 0.7186, 0.001178, 0.7186, 0.1099, 0.6487, 0.1088, 0.6469, 0.0, 0.9723, 0.3186, 0.9312, 0.3213, 0.9312, 0.2419, 0.9723, 0.2447, 0.7614, 0.2419, 0.7614, 0.3501, 0.689, 0.3501, 0.689, 0.2419, 0.9723, 0.2419, 0.9996, 0.2438, 0.9996, 0.3195, 0.9723, 0.3213, 0.1997, 0.6984, 0.1873, 0.5902, 0.224, 0.5902, 0.224, 0.6984, 0.2116, 0.8064, 0.1874, 0.8064, 0.1873, 0.6984, 0.2238, 0.6984, 0.3395, 0.2379, 0.2309, 0.2419, 0.2299, 0.1631, 0.3382, 0.1433, 0.2942, 0.82, 0.3353, 0.8161, 0.3353, 0.9284, 0.2955, 0.9086, 0.5381, 0.2419, 0.5381, 0.35, 0.4444, 0.35, 0.4444, 0.2419, 0.4913, 0.8117, 0.5185, 0.8143, 0.5185, 0.9214, 0.4913, 0.924, 0.3382, 0.1433, 0.2299, 0.1631, 0.2316, 0.1269, 0.3395, 0.1282, 0.935, 0.709, 0.9239, 0.6662, 0.9657, 0.6806, 0.9657, 0.7114, 0.959, 0.4684, 0.9283, 0.466, 0.9317, 0.4389, 0.959, 0.4375, 0.9548, 0.8308, 0.977, 0.8308, 0.977, 0.9419, 0.9548, 0.9419, 0.8109, 0.1112, 0.7874, 0.1112, 0.7874, 6.647e-09, 0.8109, 6.647e-09, 0.8275, 0.1112, 0.8109, 0.1112, 0.8109, 6.647e-09, 0.8488, 0.0, 0.07082, 0.7507, 0.09118, 0.7502, 0.1103, 0.8617, 0.06888, 0.8617])
me_wall.use_remesh_preserve_volume = False
me_wall.use_remesh_preserve_attributes = False
me_wall.use_mirror_vertex_groups = False
me_wall.update()

# ---- objects
ob_wall_000 = bpy.data.objects.new('Wall.000', me_wall_001)
ob_wall_001 = bpy.data.objects.new('Wall.001', me_wall)
ob_lamp = bpy.data.objects.new('Lamp', light_lamp)
ob_camera = bpy.data.objects.new('Camera', cam_camera)

# ---- transforms, parenting, visibility, modifiers, constraints
ob_wall_000.location = (0.0, 0.0, 0.0)
ob_wall_000.lineart.crease_threshold = 0.0
ob_wall_001.location = (0.0, 0.0, 0.0)
ob_wall_001.lineart.crease_threshold = 0.0
ob_lamp.location = (4.076, 1.005, 5.904)
ob_lamp.rotation_euler = (0.6503, 0.05522, 1.866)
ob_lamp.lock_rotations_4d = False
ob_lamp.empty_display_type = 'ARROWS'
ob_lamp.color = (0.0, 0.0, 0.0, 0.0)
ob_lamp.lineart.crease_threshold = 0.0
ob_camera.location = (-0.09473, -77.34, 7.473)
ob_camera.rotation_euler = (1.571, -0.0, 0.0)
ob_camera.scale = (1.0, 1.0, 1.0)
ob_camera.lock_rotations_4d = False
ob_camera.empty_display_type = 'ARROWS'
ob_camera.color = (0.0, 0.0, 0.0, 0.0)
ob_camera.display_type = 'WIRE'
ob_camera.lineart.crease_threshold = 0.0

# ---- collection membership
col_collection_1.objects.link(ob_wall_000)
col_collection_1.objects.link(ob_wall_001)
col_collection_1.objects.link(ob_lamp)
col_collection_1.objects.link(ob_camera)

# ---- scene / render settings (as saved in the file)
scene.camera = ob_camera
scene.frame_start = 1; scene.frame_end = 250; scene.frame_set(1)
scene.render.engine = 'CYCLES'
scene.render.resolution_percentage = 50
scene.render.dither_intensity = 0.0
scene.render.film_transparent = True
scene.cycles.use_denoising = False
scene.cycles.samples = 128
scene.cycles.sampling_pattern = 'TABULATED_SOBOL'
scene.cycles.use_adaptive_sampling = False
scene.cycles.use_light_tree = False
scene.cycles.blur_glossy = 0.0
scene.cycles.sample_clamp_indirect = 0.0
scene.view_settings.view_transform = 'Standard'
bpy.context.view_layer.update()

